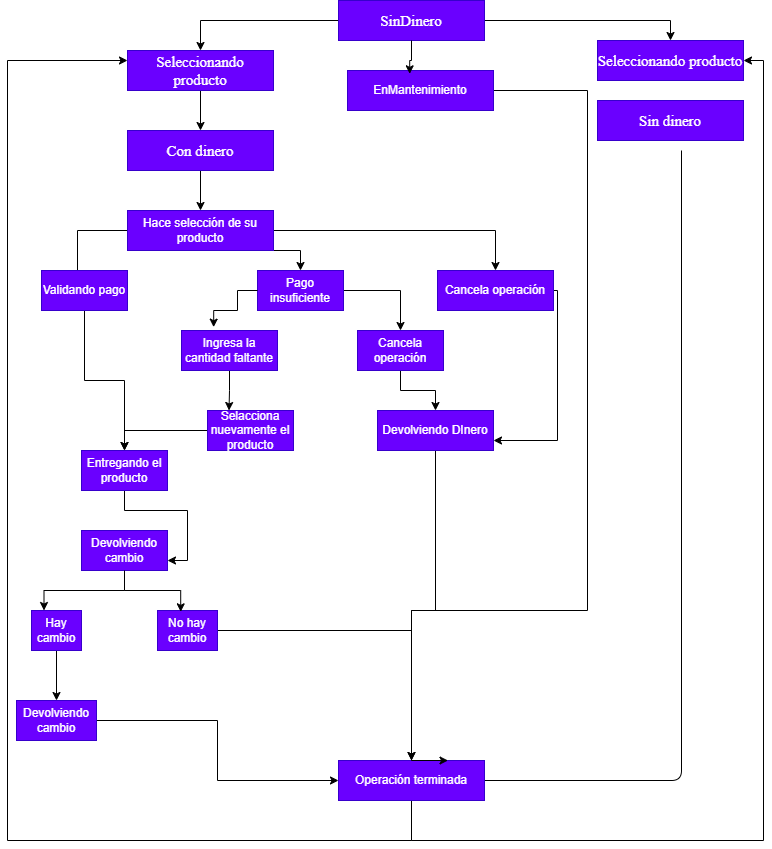

The diagram above was exported from draw.io. Its source (the exported page's mxGraphModel, read from the mxfile embedded in the PNG):
<mxGraphModel dx="1032" dy="569" grid="1" gridSize="10" guides="1" tooltips="1" connect="1" arrows="1" fold="1" page="1" pageScale="1" pageWidth="827" pageHeight="1169" math="0" shadow="0">
  <root>
    <mxCell id="0" />
    <mxCell id="1" parent="0" />
    <mxCell id="AGBoDAZ4fU8L-xIwsCnD-26" edge="1" parent="1" source="AGBoDAZ4fU8L-xIwsCnD-2" style="edgeStyle=orthogonalEdgeStyle;rounded=0;orthogonalLoop=1;jettySize=auto;html=1;entryX=0.5;entryY=0;entryDx=0;entryDy=0;" target="AGBoDAZ4fU8L-xIwsCnD-5">
      <mxGeometry relative="1" as="geometry" />
    </mxCell>
    <mxCell id="AGBoDAZ4fU8L-xIwsCnD-27" edge="1" parent="1" source="AGBoDAZ4fU8L-xIwsCnD-2" style="edgeStyle=orthogonalEdgeStyle;rounded=0;orthogonalLoop=1;jettySize=auto;html=1;entryX=0.5;entryY=0;entryDx=0;entryDy=0;" target="AGBoDAZ4fU8L-xIwsCnD-8">
      <mxGeometry relative="1" as="geometry" />
    </mxCell>
    <mxCell id="AGBoDAZ4fU8L-xIwsCnD-2" parent="1" style="rounded=0;whiteSpace=wrap;html=1;fillColor=#6a00ff;fontColor=#ffffff;strokeColor=#3700CC;" value="&lt;font face=&quot;Times New Roman&quot; style=&quot;font-size: 15px;&quot;&gt;SinDinero&lt;/font&gt;" vertex="1">
      <mxGeometry height="40" width="146" x="341" y="40" as="geometry" />
    </mxCell>
    <mxCell id="AGBoDAZ4fU8L-xIwsCnD-30" edge="1" parent="1" source="AGBoDAZ4fU8L-xIwsCnD-3" style="edgeStyle=orthogonalEdgeStyle;rounded=0;orthogonalLoop=1;jettySize=auto;html=1;" target="AGBoDAZ4fU8L-xIwsCnD-9">
      <mxGeometry relative="1" as="geometry" />
    </mxCell>
    <mxCell id="AGBoDAZ4fU8L-xIwsCnD-3" parent="1" style="rounded=0;whiteSpace=wrap;html=1;fillColor=#6a00ff;fontColor=#ffffff;strokeColor=#3700CC;" value="&lt;font face=&quot;Times New Roman&quot; style=&quot;font-size: 15px;&quot;&gt;Con dinero&lt;/font&gt;" vertex="1">
      <mxGeometry height="40" width="146" x="130" y="170" as="geometry" />
    </mxCell>
    <mxCell id="AGBoDAZ4fU8L-xIwsCnD-25" edge="1" parent="1" style="edgeStyle=orthogonalEdgeStyle;rounded=1;orthogonalLoop=1;jettySize=auto;html=1;curved=0;">
      <mxGeometry relative="1" as="geometry">
        <Array as="points">
          <mxPoint x="684" y="820" />
          <mxPoint x="440" y="820" />
        </Array>
        <mxPoint x="684" y="190.0000000000001" as="sourcePoint" />
        <mxPoint x="440" y="840" as="targetPoint" />
      </mxGeometry>
    </mxCell>
    <mxCell id="AGBoDAZ4fU8L-xIwsCnD-4" parent="1" style="rounded=0;whiteSpace=wrap;html=1;fillColor=#6a00ff;fontColor=#ffffff;strokeColor=#3700CC;" value="&lt;font face=&quot;Times New Roman&quot; style=&quot;font-size: 15px;&quot;&gt;Sin dinero&lt;/font&gt;" vertex="1">
      <mxGeometry height="40" width="146" x="600" y="140" as="geometry" />
    </mxCell>
    <mxCell id="AGBoDAZ4fU8L-xIwsCnD-5" parent="1" style="rounded=0;whiteSpace=wrap;html=1;fillColor=#6a00ff;fontColor=#ffffff;strokeColor=#3700CC;" value="&lt;font face=&quot;Times New Roman&quot; style=&quot;font-size: 15px;&quot;&gt;Seleccionando&lt;/font&gt;&lt;span style=&quot;font-size: 15px; font-family: &amp;quot;Times New Roman&amp;quot;; background-color: transparent; color: light-dark(rgb(255, 255, 255), rgb(18, 18, 18));&quot;&gt;&amp;nbsp;producto&lt;/span&gt;" vertex="1">
      <mxGeometry height="40" width="146" x="600" y="80" as="geometry" />
    </mxCell>
    <mxCell id="AGBoDAZ4fU8L-xIwsCnD-28" edge="1" parent="1" source="AGBoDAZ4fU8L-xIwsCnD-8" style="edgeStyle=orthogonalEdgeStyle;rounded=0;orthogonalLoop=1;jettySize=auto;html=1;entryX=0.5;entryY=0;entryDx=0;entryDy=0;" target="AGBoDAZ4fU8L-xIwsCnD-3">
      <mxGeometry relative="1" as="geometry" />
    </mxCell>
    <mxCell id="AGBoDAZ4fU8L-xIwsCnD-8" parent="1" style="rounded=0;whiteSpace=wrap;html=1;fillColor=#6a00ff;fontColor=#ffffff;strokeColor=#3700CC;" value="&lt;font face=&quot;Times New Roman&quot; style=&quot;font-size: 15px;&quot;&gt;Seleccionando producto&lt;/font&gt;" vertex="1">
      <mxGeometry height="40" width="146" x="130" y="90" as="geometry" />
    </mxCell>
    <mxCell id="AGBoDAZ4fU8L-xIwsCnD-32" edge="1" parent="1" source="AGBoDAZ4fU8L-xIwsCnD-9" style="edgeStyle=orthogonalEdgeStyle;rounded=0;orthogonalLoop=1;jettySize=auto;html=1;entryX=0.5;entryY=0;entryDx=0;entryDy=0;" target="AGBoDAZ4fU8L-xIwsCnD-10">
      <mxGeometry relative="1" as="geometry">
        <Array as="points">
          <mxPoint x="80" y="270" />
          <mxPoint x="80" y="350" />
        </Array>
      </mxGeometry>
    </mxCell>
    <mxCell id="AGBoDAZ4fU8L-xIwsCnD-33" edge="1" parent="1" source="AGBoDAZ4fU8L-xIwsCnD-9" style="edgeStyle=orthogonalEdgeStyle;rounded=0;orthogonalLoop=1;jettySize=auto;html=1;entryX=0.5;entryY=0;entryDx=0;entryDy=0;" target="AGBoDAZ4fU8L-xIwsCnD-11">
      <mxGeometry relative="1" as="geometry">
        <Array as="points">
          <mxPoint x="303" y="290" />
        </Array>
      </mxGeometry>
    </mxCell>
    <mxCell id="AGBoDAZ4fU8L-xIwsCnD-34" edge="1" parent="1" source="AGBoDAZ4fU8L-xIwsCnD-9" style="edgeStyle=orthogonalEdgeStyle;rounded=0;orthogonalLoop=1;jettySize=auto;html=1;entryX=0.5;entryY=0;entryDx=0;entryDy=0;" target="AGBoDAZ4fU8L-xIwsCnD-22">
      <mxGeometry relative="1" as="geometry" />
    </mxCell>
    <mxCell id="AGBoDAZ4fU8L-xIwsCnD-9" parent="1" style="rounded=0;whiteSpace=wrap;html=1;fillColor=#6a00ff;fontColor=#ffffff;strokeColor=#3700CC;" value="Hace selección de su producto" vertex="1">
      <mxGeometry height="40" width="146" x="130" y="250" as="geometry" />
    </mxCell>
    <mxCell id="AGBoDAZ4fU8L-xIwsCnD-35" edge="1" parent="1" source="AGBoDAZ4fU8L-xIwsCnD-10" style="edgeStyle=orthogonalEdgeStyle;rounded=0;orthogonalLoop=1;jettySize=auto;html=1;entryX=0.5;entryY=0;entryDx=0;entryDy=0;" target="AGBoDAZ4fU8L-xIwsCnD-17">
      <mxGeometry relative="1" as="geometry">
        <mxPoint x="87" y="400" as="targetPoint" />
      </mxGeometry>
    </mxCell>
    <mxCell id="AGBoDAZ4fU8L-xIwsCnD-10" parent="1" style="rounded=0;whiteSpace=wrap;html=1;fillColor=#6a00ff;fontColor=#ffffff;strokeColor=#3700CC;" value="Validando pago" vertex="1">
      <mxGeometry height="40" width="86" x="44" y="310" as="geometry" />
    </mxCell>
    <mxCell id="AGBoDAZ4fU8L-xIwsCnD-37" edge="1" parent="1" source="AGBoDAZ4fU8L-xIwsCnD-11" style="edgeStyle=orthogonalEdgeStyle;rounded=0;orthogonalLoop=1;jettySize=auto;html=1;entryX=0.5;entryY=0;entryDx=0;entryDy=0;" target="AGBoDAZ4fU8L-xIwsCnD-12">
      <mxGeometry relative="1" as="geometry" />
    </mxCell>
    <mxCell id="AGBoDAZ4fU8L-xIwsCnD-11" parent="1" style="rounded=0;whiteSpace=wrap;html=1;fillColor=#6a00ff;fontColor=#ffffff;strokeColor=#3700CC;" value="Pago insuficiente" vertex="1">
      <mxGeometry height="40" width="86" x="260" y="310" as="geometry" />
    </mxCell>
    <mxCell id="AGBoDAZ4fU8L-xIwsCnD-41" edge="1" parent="1" source="AGBoDAZ4fU8L-xIwsCnD-12" style="edgeStyle=orthogonalEdgeStyle;rounded=0;orthogonalLoop=1;jettySize=auto;html=1;" target="AGBoDAZ4fU8L-xIwsCnD-23">
      <mxGeometry relative="1" as="geometry" />
    </mxCell>
    <mxCell id="AGBoDAZ4fU8L-xIwsCnD-12" parent="1" style="rounded=0;whiteSpace=wrap;html=1;fillColor=#6a00ff;fontColor=#ffffff;strokeColor=#3700CC;" value="Cancela operación" vertex="1">
      <mxGeometry height="40" width="86" x="360" y="370" as="geometry" />
    </mxCell>
    <mxCell id="AGBoDAZ4fU8L-xIwsCnD-39" edge="1" parent="1" source="AGBoDAZ4fU8L-xIwsCnD-13" style="edgeStyle=orthogonalEdgeStyle;rounded=0;orthogonalLoop=1;jettySize=auto;html=1;entryX=0.25;entryY=0;entryDx=0;entryDy=0;" target="AGBoDAZ4fU8L-xIwsCnD-15">
      <mxGeometry relative="1" as="geometry" />
    </mxCell>
    <mxCell id="AGBoDAZ4fU8L-xIwsCnD-13" parent="1" style="rounded=0;whiteSpace=wrap;html=1;fillColor=#6a00ff;fontColor=#ffffff;strokeColor=#3700CC;" value="Ingresa la cantidad faltante" vertex="1">
      <mxGeometry height="40" width="96" x="184" y="370" as="geometry" />
    </mxCell>
    <mxCell id="AGBoDAZ4fU8L-xIwsCnD-43" edge="1" parent="1" source="AGBoDAZ4fU8L-xIwsCnD-15" style="edgeStyle=orthogonalEdgeStyle;rounded=0;orthogonalLoop=1;jettySize=auto;html=1;entryX=0.5;entryY=0;entryDx=0;entryDy=0;" target="AGBoDAZ4fU8L-xIwsCnD-17">
      <mxGeometry relative="1" as="geometry" />
    </mxCell>
    <mxCell id="AGBoDAZ4fU8L-xIwsCnD-15" parent="1" style="rounded=0;whiteSpace=wrap;html=1;fillColor=#6a00ff;fontColor=#ffffff;strokeColor=#3700CC;" value="Selacciona nuevamente el producto" vertex="1">
      <mxGeometry height="40" width="86" x="210" y="450" as="geometry" />
    </mxCell>
    <mxCell id="AGBoDAZ4fU8L-xIwsCnD-44" edge="1" parent="1" source="AGBoDAZ4fU8L-xIwsCnD-17" style="edgeStyle=orthogonalEdgeStyle;rounded=0;orthogonalLoop=1;jettySize=auto;html=1;entryX=1;entryY=0.75;entryDx=0;entryDy=0;" target="AGBoDAZ4fU8L-xIwsCnD-18">
      <mxGeometry relative="1" as="geometry" />
    </mxCell>
    <mxCell id="AGBoDAZ4fU8L-xIwsCnD-17" parent="1" style="rounded=0;whiteSpace=wrap;html=1;fillColor=#6a00ff;fontColor=#ffffff;strokeColor=#3700CC;" value="Entregando el producto" vertex="1">
      <mxGeometry height="40" width="86" x="84" y="490" as="geometry" />
    </mxCell>
    <mxCell id="AGBoDAZ4fU8L-xIwsCnD-45" edge="1" parent="1" source="AGBoDAZ4fU8L-xIwsCnD-18" style="edgeStyle=orthogonalEdgeStyle;rounded=0;orthogonalLoop=1;jettySize=auto;html=1;entryX=0.25;entryY=0;entryDx=0;entryDy=0;" target="AGBoDAZ4fU8L-xIwsCnD-19">
      <mxGeometry relative="1" as="geometry" />
    </mxCell>
    <mxCell id="AGBoDAZ4fU8L-xIwsCnD-18" parent="1" style="rounded=0;whiteSpace=wrap;html=1;fillColor=#6a00ff;fontColor=#ffffff;strokeColor=#3700CC;" value="Devolviendo cambio" vertex="1">
      <mxGeometry height="40" width="86" x="84" y="570" as="geometry" />
    </mxCell>
    <mxCell id="AGBoDAZ4fU8L-xIwsCnD-47" edge="1" parent="1" source="AGBoDAZ4fU8L-xIwsCnD-19" style="edgeStyle=orthogonalEdgeStyle;rounded=0;orthogonalLoop=1;jettySize=auto;html=1;entryX=0.5;entryY=0;entryDx=0;entryDy=0;" target="AGBoDAZ4fU8L-xIwsCnD-21">
      <mxGeometry relative="1" as="geometry" />
    </mxCell>
    <mxCell id="AGBoDAZ4fU8L-xIwsCnD-19" parent="1" style="rounded=0;whiteSpace=wrap;html=1;fillColor=#6a00ff;fontColor=#ffffff;strokeColor=#3700CC;" value="Hay cambio" vertex="1">
      <mxGeometry height="40" width="50" x="34" y="650" as="geometry" />
    </mxCell>
    <mxCell id="AGBoDAZ4fU8L-xIwsCnD-52" edge="1" parent="1" source="AGBoDAZ4fU8L-xIwsCnD-20" style="edgeStyle=orthogonalEdgeStyle;rounded=0;orthogonalLoop=1;jettySize=auto;html=1;" target="AGBoDAZ4fU8L-xIwsCnD-24">
      <mxGeometry relative="1" as="geometry" />
    </mxCell>
    <mxCell id="AGBoDAZ4fU8L-xIwsCnD-20" parent="1" style="rounded=0;whiteSpace=wrap;html=1;fillColor=#6a00ff;fontColor=#ffffff;strokeColor=#3700CC;" value="No hay cambio" vertex="1">
      <mxGeometry height="40" width="60" x="160" y="650" as="geometry" />
    </mxCell>
    <mxCell id="AGBoDAZ4fU8L-xIwsCnD-48" edge="1" parent="1" source="AGBoDAZ4fU8L-xIwsCnD-21" style="edgeStyle=orthogonalEdgeStyle;rounded=0;orthogonalLoop=1;jettySize=auto;html=1;entryX=0;entryY=0.5;entryDx=0;entryDy=0;" target="AGBoDAZ4fU8L-xIwsCnD-24">
      <mxGeometry relative="1" as="geometry" />
    </mxCell>
    <mxCell id="AGBoDAZ4fU8L-xIwsCnD-21" parent="1" style="rounded=0;whiteSpace=wrap;html=1;fillColor=#6a00ff;fontColor=#ffffff;strokeColor=#3700CC;" value="Devolviendo cambio" vertex="1">
      <mxGeometry height="40" width="80" x="19" y="740" as="geometry" />
    </mxCell>
    <mxCell id="AGBoDAZ4fU8L-xIwsCnD-51" edge="1" parent="1" source="AGBoDAZ4fU8L-xIwsCnD-22" style="edgeStyle=orthogonalEdgeStyle;rounded=0;orthogonalLoop=1;jettySize=auto;html=1;" target="AGBoDAZ4fU8L-xIwsCnD-23">
      <mxGeometry relative="1" as="geometry">
        <Array as="points">
          <mxPoint x="560" y="330" />
          <mxPoint x="560" y="480" />
        </Array>
        <mxPoint x="498" y="480" as="targetPoint" />
      </mxGeometry>
    </mxCell>
    <mxCell id="AGBoDAZ4fU8L-xIwsCnD-22" parent="1" style="rounded=0;whiteSpace=wrap;html=1;fillColor=#6a00ff;fontColor=#ffffff;strokeColor=#3700CC;" value="Cancela operación" vertex="1">
      <mxGeometry height="40" width="116" x="440" y="310" as="geometry" />
    </mxCell>
    <mxCell id="AGBoDAZ4fU8L-xIwsCnD-49" edge="1" parent="1" source="AGBoDAZ4fU8L-xIwsCnD-23" style="edgeStyle=orthogonalEdgeStyle;rounded=0;orthogonalLoop=1;jettySize=auto;html=1;entryX=0.5;entryY=0;entryDx=0;entryDy=0;" target="AGBoDAZ4fU8L-xIwsCnD-24">
      <mxGeometry relative="1" as="geometry">
        <Array as="points">
          <mxPoint x="438" y="650" />
          <mxPoint x="414" y="650" />
        </Array>
      </mxGeometry>
    </mxCell>
    <mxCell id="AGBoDAZ4fU8L-xIwsCnD-23" parent="1" style="rounded=0;whiteSpace=wrap;html=1;fillColor=#6a00ff;fontColor=#ffffff;strokeColor=#3700CC;" value="Devolviendo DInero" vertex="1">
      <mxGeometry height="40" width="116" x="380" y="450" as="geometry" />
    </mxCell>
    <mxCell id="AGBoDAZ4fU8L-xIwsCnD-53" edge="1" parent="1" source="AGBoDAZ4fU8L-xIwsCnD-24" style="edgeStyle=orthogonalEdgeStyle;rounded=0;orthogonalLoop=1;jettySize=auto;html=1;entryX=0;entryY=0.25;entryDx=0;entryDy=0;" target="AGBoDAZ4fU8L-xIwsCnD-8">
      <mxGeometry relative="1" as="geometry">
        <Array as="points">
          <mxPoint x="414" y="880" />
          <mxPoint x="10" y="880" />
          <mxPoint x="10" y="100" />
        </Array>
      </mxGeometry>
    </mxCell>
    <mxCell id="AGBoDAZ4fU8L-xIwsCnD-54" edge="1" parent="1" source="AGBoDAZ4fU8L-xIwsCnD-24" style="edgeStyle=orthogonalEdgeStyle;rounded=0;orthogonalLoop=1;jettySize=auto;html=1;entryX=1;entryY=0.5;entryDx=0;entryDy=0;" target="AGBoDAZ4fU8L-xIwsCnD-5">
      <mxGeometry relative="1" as="geometry">
        <Array as="points">
          <mxPoint x="414" y="880" />
          <mxPoint x="766" y="880" />
          <mxPoint x="766" y="100" />
        </Array>
      </mxGeometry>
    </mxCell>
    <mxCell id="AGBoDAZ4fU8L-xIwsCnD-24" parent="1" style="rounded=0;whiteSpace=wrap;html=1;fillColor=#6a00ff;fontColor=#ffffff;strokeColor=#3700CC;" value="Operación terminada" vertex="1">
      <mxGeometry height="40" width="146" x="341" y="800" as="geometry" />
    </mxCell>
    <mxCell id="AGBoDAZ4fU8L-xIwsCnD-36" edge="1" parent="1" source="AGBoDAZ4fU8L-xIwsCnD-11" style="edgeStyle=orthogonalEdgeStyle;rounded=0;orthogonalLoop=1;jettySize=auto;html=1;entryX=0.335;entryY=-0.084;entryDx=0;entryDy=0;entryPerimeter=0;" target="AGBoDAZ4fU8L-xIwsCnD-13">
      <mxGeometry relative="1" as="geometry">
        <Array as="points">
          <mxPoint x="240" y="330" />
          <mxPoint x="240" y="350" />
          <mxPoint x="216" y="350" />
        </Array>
      </mxGeometry>
    </mxCell>
    <mxCell id="AGBoDAZ4fU8L-xIwsCnD-46" edge="1" parent="1" source="AGBoDAZ4fU8L-xIwsCnD-18" style="edgeStyle=orthogonalEdgeStyle;rounded=0;orthogonalLoop=1;jettySize=auto;html=1;entryX=0.387;entryY=0.033;entryDx=0;entryDy=0;entryPerimeter=0;" target="AGBoDAZ4fU8L-xIwsCnD-20">
      <mxGeometry relative="1" as="geometry" />
    </mxCell>
    <mxCell id="AGBoDAZ4fU8L-xIwsCnD-57" edge="1" parent="1" source="AGBoDAZ4fU8L-xIwsCnD-55" style="edgeStyle=orthogonalEdgeStyle;rounded=0;orthogonalLoop=1;jettySize=auto;html=1;entryX=0.75;entryY=0;entryDx=0;entryDy=0;" target="AGBoDAZ4fU8L-xIwsCnD-24">
      <mxGeometry relative="1" as="geometry">
        <Array as="points">
          <mxPoint x="590" y="130" />
          <mxPoint x="590" y="650" />
          <mxPoint x="414" y="650" />
          <mxPoint x="414" y="800" />
        </Array>
      </mxGeometry>
    </mxCell>
    <mxCell id="AGBoDAZ4fU8L-xIwsCnD-55" parent="1" style="rounded=0;whiteSpace=wrap;html=1;fillColor=#6a00ff;fontColor=#ffffff;strokeColor=#3700CC;" value="EnMantenimiento" vertex="1">
      <mxGeometry height="40" width="146" x="350" y="110" as="geometry" />
    </mxCell>
    <mxCell id="AGBoDAZ4fU8L-xIwsCnD-56" edge="1" parent="1" source="AGBoDAZ4fU8L-xIwsCnD-2" style="edgeStyle=orthogonalEdgeStyle;rounded=0;orthogonalLoop=1;jettySize=auto;html=1;entryX=0.426;entryY=0.083;entryDx=0;entryDy=0;entryPerimeter=0;" target="AGBoDAZ4fU8L-xIwsCnD-55">
      <mxGeometry relative="1" as="geometry" />
    </mxCell>
  </root>
</mxGraphModel>